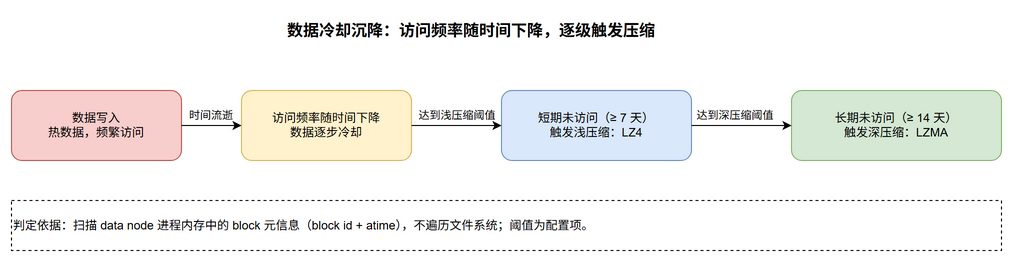

The diagram above was exported from draw.io. Its source (the exported page's mxGraphModel, read from the mxfile embedded in the PNG):
<mxGraphModel dx="967" dy="683" grid="1" gridSize="10" guides="1" tooltips="1" connect="1" arrows="1" fold="1" page="1" pageScale="1" pageWidth="827" pageHeight="1169" math="0" shadow="0" adaptiveColors="auto">
  <root>
    <mxCell id="0" />
    <mxCell id="1" parent="0" />
    <mxCell id="title" parent="1" style="text;html=1;strokeColor=none;fillColor=none;align=center;verticalAlign=middle;whiteSpace=wrap;rounded=0;fontSize=16;fontStyle=1;" value="数据冷却沉降：访问频率随时间下降，逐级触发压缩" vertex="1">
      <mxGeometry height="40" width="600" x="200" y="20" as="geometry" />
    </mxCell>
    <mxCell id="t0" parent="1" style="rounded=1;whiteSpace=wrap;html=1;fillColor=#f8cecc;strokeColor=#b85450;" value="数据写入&lt;div&gt;热数据，频繁访问&lt;/div&gt;" vertex="1">
      <mxGeometry height="70" width="170" x="40" y="100" as="geometry" />
    </mxCell>
    <mxCell id="t1" parent="1" style="rounded=1;whiteSpace=wrap;html=1;fillColor=#fff2cc;strokeColor=#d6b656;" value="访问频率随时间下降&lt;div&gt;数据逐步冷却&lt;/div&gt;" vertex="1">
      <mxGeometry height="70" width="170" x="270" y="100" as="geometry" />
    </mxCell>
    <mxCell id="t2" parent="1" style="rounded=1;whiteSpace=wrap;html=1;fillColor=#dae8fc;strokeColor=#6c8ebf;" value="短期未访问（≥ 7 天）&lt;div&gt;触发浅压缩：LZ4&lt;/div&gt;" vertex="1">
      <mxGeometry height="70" width="190" x="530" y="100" as="geometry" />
    </mxCell>
    <mxCell id="t3" parent="1" style="rounded=1;whiteSpace=wrap;html=1;fillColor=#d5e8d4;strokeColor=#82b366;" value="长期未访问（≥ 14 天）&lt;div&gt;触发深压缩：LZMA&lt;/div&gt;" vertex="1">
      <mxGeometry height="70" width="210" x="820" y="100" as="geometry" />
    </mxCell>
    <mxCell id="e01" edge="1" parent="1" source="t0" style="endArrow=classic;html=1;rounded=1;edgeStyle=orthogonalEdgeStyle;" target="t1">
      <mxGeometry relative="1" as="geometry" />
    </mxCell>
    <mxCell id="e01Label" parent="1" style="text;html=1;strokeColor=none;fillColor=none;align=center;verticalAlign=middle;whiteSpace=wrap;rounded=0;fontSize=11;" value="时间流逝" vertex="1">
      <mxGeometry height="20" width="50" x="215" y="115" as="geometry" />
    </mxCell>
    <mxCell id="e12" edge="1" parent="1" source="t1" style="endArrow=classic;html=1;rounded=1;edgeStyle=orthogonalEdgeStyle;" target="t2">
      <mxGeometry relative="1" as="geometry" />
    </mxCell>
    <mxCell id="e12Label" parent="1" style="text;html=1;strokeColor=none;fillColor=none;align=center;verticalAlign=middle;whiteSpace=wrap;rounded=0;fontSize=11;" value="达到浅压缩阈值" vertex="1">
      <mxGeometry height="20" width="88" x="442" y="115" as="geometry" />
    </mxCell>
    <mxCell id="e23" edge="1" parent="1" source="t2" style="endArrow=classic;html=1;rounded=1;edgeStyle=orthogonalEdgeStyle;" target="t3">
      <mxGeometry relative="1" as="geometry" />
    </mxCell>
    <mxCell id="e23Label" parent="1" style="text;html=1;strokeColor=none;fillColor=none;align=center;verticalAlign=middle;whiteSpace=wrap;rounded=0;fontSize=11;" value="达到深压缩阈值" vertex="1">
      <mxGeometry height="20" width="88" x="720" y="115" as="geometry" />
    </mxCell>
    <mxCell id="note" parent="1" style="rounded=0;whiteSpace=wrap;html=1;fillColor=none;strokeColor=default;dashed=1;align=left;verticalAlign=middle;fontSize=12;" value="判定依据：扫描 data node 进程内存中的 block 元信息（block id + atime），不遍历文件系统；阈值为配置项。" vertex="1">
      <mxGeometry height="50" width="990" x="40" y="210" as="geometry" />
    </mxCell>
  </root>
</mxGraphModel>